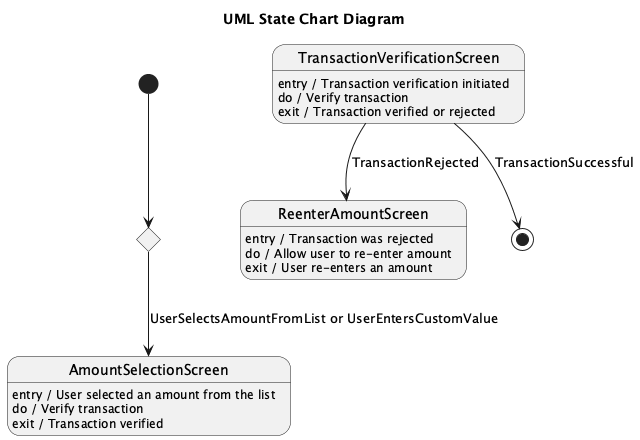

The diagram above was rendered by PlantUML. Its source (embedded in the PNG):
@startuml
title UML State Chart Diagram

[*] --> MenuScreen

state MenuScreen <<choice>>
state AmountSelectionScreen
state TransactionVerificationScreen
state ReenterAmountScreen

MenuScreen : entry / User starts at menu screen
MenuScreen : do / Show options to select amount or enter custom value
MenuScreen : exit / User selects an option

AmountSelectionScreen : entry / User selected an amount from the list
AmountSelectionScreen : do / Verify transaction
AmountSelectionScreen : exit / Transaction verified

TransactionVerificationScreen : entry / Transaction verification initiated
TransactionVerificationScreen : do / Verify transaction
TransactionVerificationScreen : exit / Transaction verified or rejected

ReenterAmountScreen : entry / Transaction was rejected
ReenterAmountScreen : do / Allow user to re-enter amount
ReenterAmountScreen : exit / User re-enters an amount

TransactionVerificationScreen --> ReenterAmountScreen : TransactionRejected
TransactionVerificationScreen --> [*] : TransactionSuccessful

MenuScreen --> AmountSelectionScreen : UserSelectsAmountFromList or UserEntersCustomValue

@enduml